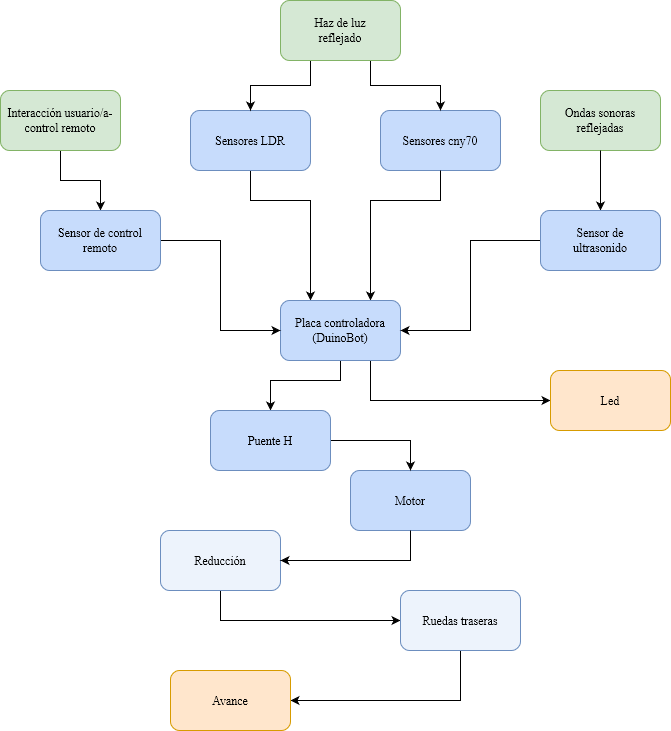

The diagram above was exported from draw.io. Its source (the exported page's mxGraphModel, read from the mxfile embedded in the PNG):
<mxGraphModel dx="712" dy="725" grid="1" gridSize="10" guides="1" tooltips="1" connect="1" arrows="1" fold="1" page="1" pageScale="1" pageWidth="827" pageHeight="1169" math="0" shadow="0">
  <root>
    <mxCell id="gUnqQv820qxpAWz35U4w-0" />
    <mxCell id="gUnqQv820qxpAWz35U4w-1" parent="gUnqQv820qxpAWz35U4w-0" />
    <mxCell id="gUnqQv820qxpAWz35U4w-3" value="Motor" style="rounded=1;whiteSpace=wrap;html=1;fillColor=#C7DCFC;strokeColor=#6c8ebf;" parent="gUnqQv820qxpAWz35U4w-1" vertex="1">
      <mxGeometry x="360" y="610" width="120" height="60" as="geometry" />
    </mxCell>
    <mxCell id="gUnqQv820qxpAWz35U4w-5" value="&lt;div&gt;Sensores cny70&lt;/div&gt;" style="rounded=1;whiteSpace=wrap;html=1;fillColor=#C7DCFC;strokeColor=#6c8ebf;" parent="gUnqQv820qxpAWz35U4w-1" vertex="1">
      <mxGeometry x="390" y="250" width="120" height="60" as="geometry" />
    </mxCell>
    <mxCell id="gUnqQv820qxpAWz35U4w-7" style="edgeStyle=orthogonalEdgeStyle;rounded=0;orthogonalLoop=1;jettySize=auto;html=1;entryX=0.25;entryY=0;entryDx=0;entryDy=0;exitX=0.5;exitY=1;exitDx=0;exitDy=0;" parent="gUnqQv820qxpAWz35U4w-1" source="gUnqQv820qxpAWz35U4w-8" target="gUnqQv820qxpAWz35U4w-17" edge="1">
      <mxGeometry relative="1" as="geometry">
        <Array as="points">
          <mxPoint x="260" y="340" />
          <mxPoint x="320" y="340" />
        </Array>
      </mxGeometry>
    </mxCell>
    <mxCell id="gUnqQv820qxpAWz35U4w-8" value="&lt;div&gt;Sensores LDR&lt;/div&gt;" style="rounded=1;whiteSpace=wrap;html=1;fillColor=#C7DCFC;strokeColor=#6c8ebf;" parent="gUnqQv820qxpAWz35U4w-1" vertex="1">
      <mxGeometry x="200" y="250" width="120" height="60" as="geometry" />
    </mxCell>
    <mxCell id="gUnqQv820qxpAWz35U4w-9" style="edgeStyle=orthogonalEdgeStyle;rounded=0;orthogonalLoop=1;jettySize=auto;html=1;exitX=0.5;exitY=1;exitDx=0;exitDy=0;" parent="gUnqQv820qxpAWz35U4w-1" source="gUnqQv820qxpAWz35U4w-28" target="gUnqQv820qxpAWz35U4w-13" edge="1">
      <mxGeometry relative="1" as="geometry">
        <mxPoint x="140" y="835" as="targetPoint" />
        <Array as="points">
          <mxPoint x="230" y="760" />
        </Array>
      </mxGeometry>
    </mxCell>
    <mxCell id="gUnqQv820qxpAWz35U4w-11" style="edgeStyle=orthogonalEdgeStyle;rounded=0;orthogonalLoop=1;jettySize=auto;html=1;exitX=0.5;exitY=1;exitDx=0;exitDy=0;entryX=1;entryY=0.5;entryDx=0;entryDy=0;" parent="gUnqQv820qxpAWz35U4w-1" source="gUnqQv820qxpAWz35U4w-13" target="gUnqQv820qxpAWz35U4w-25" edge="1">
      <mxGeometry relative="1" as="geometry">
        <Array as="points" />
      </mxGeometry>
    </mxCell>
    <mxCell id="gUnqQv820qxpAWz35U4w-13" value="Ruedas traseras" style="rounded=1;whiteSpace=wrap;html=1;fillColor=#EDF3FC;strokeColor=#6c8ebf;fillStyle=auto;gradientColor=none;" parent="gUnqQv820qxpAWz35U4w-1" vertex="1">
      <mxGeometry x="410" y="730" width="120" height="60" as="geometry" />
    </mxCell>
    <mxCell id="gUnqQv820qxpAWz35U4w-14" style="edgeStyle=orthogonalEdgeStyle;rounded=0;orthogonalLoop=1;jettySize=auto;html=1;entryX=0.75;entryY=0;entryDx=0;entryDy=0;exitX=0.5;exitY=1;exitDx=0;exitDy=0;endWidth=16;" parent="gUnqQv820qxpAWz35U4w-1" source="gUnqQv820qxpAWz35U4w-5" target="gUnqQv820qxpAWz35U4w-17" edge="1">
      <mxGeometry relative="1" as="geometry">
        <Array as="points">
          <mxPoint x="450" y="340" />
          <mxPoint x="380" y="340" />
        </Array>
      </mxGeometry>
    </mxCell>
    <mxCell id="gUnqQv820qxpAWz35U4w-15" style="edgeStyle=orthogonalEdgeStyle;rounded=0;orthogonalLoop=1;jettySize=auto;html=1;exitX=0.5;exitY=1;exitDx=0;exitDy=0;entryX=0.5;entryY=0;entryDx=0;entryDy=0;" parent="gUnqQv820qxpAWz35U4w-1" source="gUnqQv820qxpAWz35U4w-17" target="5WqXwzDVfKz6xhfYCZ0t-7" edge="1">
      <mxGeometry relative="1" as="geometry">
        <mxPoint x="380" y="520" as="targetPoint" />
        <Array as="points">
          <mxPoint x="350" y="520" />
          <mxPoint x="280" y="520" />
        </Array>
      </mxGeometry>
    </mxCell>
    <mxCell id="0NCWIejH8YIQ3TkkoAr2-4" style="edgeStyle=orthogonalEdgeStyle;rounded=0;orthogonalLoop=1;jettySize=auto;html=1;entryX=0;entryY=0.5;entryDx=0;entryDy=0;exitX=0.75;exitY=1;exitDx=0;exitDy=0;" parent="gUnqQv820qxpAWz35U4w-1" source="gUnqQv820qxpAWz35U4w-17" target="0NCWIejH8YIQ3TkkoAr2-3" edge="1">
      <mxGeometry relative="1" as="geometry">
        <Array as="points">
          <mxPoint x="380" y="540" />
        </Array>
      </mxGeometry>
    </mxCell>
    <mxCell id="gUnqQv820qxpAWz35U4w-17" value="&lt;div&gt;Placa controladora&lt;/div&gt;&lt;div&gt;(DuinoBot)&lt;br&gt;&lt;/div&gt;" style="rounded=1;whiteSpace=wrap;html=1;fillColor=#C7DCFC;strokeColor=#6c8ebf;" parent="gUnqQv820qxpAWz35U4w-1" vertex="1">
      <mxGeometry x="290" y="440" width="120" height="60" as="geometry" />
    </mxCell>
    <mxCell id="gUnqQv820qxpAWz35U4w-18" style="edgeStyle=orthogonalEdgeStyle;rounded=0;orthogonalLoop=1;jettySize=auto;html=1;entryX=0.5;entryY=0;entryDx=0;entryDy=0;exitX=0.75;exitY=1;exitDx=0;exitDy=0;" parent="gUnqQv820qxpAWz35U4w-1" source="gUnqQv820qxpAWz35U4w-21" target="gUnqQv820qxpAWz35U4w-5" edge="1">
      <mxGeometry relative="1" as="geometry">
        <mxPoint x="400" y="220" as="sourcePoint" />
      </mxGeometry>
    </mxCell>
    <mxCell id="gUnqQv820qxpAWz35U4w-19" value="&lt;div&gt;Ondas sonoras&lt;/div&gt;&lt;div&gt;reflejadas&lt;br&gt;&lt;/div&gt;" style="rounded=1;whiteSpace=wrap;html=1;fillColor=#d5e8d4;strokeColor=#82b366;" parent="gUnqQv820qxpAWz35U4w-1" vertex="1">
      <mxGeometry x="550" y="230" width="120" height="60" as="geometry" />
    </mxCell>
    <mxCell id="gUnqQv820qxpAWz35U4w-20" style="edgeStyle=orthogonalEdgeStyle;rounded=0;orthogonalLoop=1;jettySize=auto;html=1;entryX=0.5;entryY=0;entryDx=0;entryDy=0;exitX=0.25;exitY=1;exitDx=0;exitDy=0;" parent="gUnqQv820qxpAWz35U4w-1" source="gUnqQv820qxpAWz35U4w-21" target="gUnqQv820qxpAWz35U4w-8" edge="1">
      <mxGeometry relative="1" as="geometry" />
    </mxCell>
    <mxCell id="gUnqQv820qxpAWz35U4w-21" value="&lt;div&gt;Haz de luz&lt;/div&gt;&lt;div&gt;reflejado&lt;br&gt;&lt;/div&gt;" style="rounded=1;whiteSpace=wrap;html=1;fillColor=#d5e8d4;strokeColor=#82b366;" parent="gUnqQv820qxpAWz35U4w-1" vertex="1">
      <mxGeometry x="290" y="140" width="120" height="60" as="geometry" />
    </mxCell>
    <mxCell id="qp_9l6oEYo1FGC6vNOxs-0" style="edgeStyle=orthogonalEdgeStyle;rounded=0;orthogonalLoop=1;jettySize=auto;html=1;entryX=0.5;entryY=0;entryDx=0;entryDy=0;" edge="1" parent="gUnqQv820qxpAWz35U4w-1" source="gUnqQv820qxpAWz35U4w-23" target="gUnqQv820qxpAWz35U4w-29">
      <mxGeometry relative="1" as="geometry" />
    </mxCell>
    <mxCell id="gUnqQv820qxpAWz35U4w-23" value="&lt;div&gt;Interacción usuario/a-control remoto&lt;/div&gt;" style="rounded=1;whiteSpace=wrap;html=1;fillColor=#d5e8d4;strokeColor=#82b366;" parent="gUnqQv820qxpAWz35U4w-1" vertex="1">
      <mxGeometry x="10" y="230" width="120" height="60" as="geometry" />
    </mxCell>
    <mxCell id="gUnqQv820qxpAWz35U4w-25" value="Avance" style="rounded=1;whiteSpace=wrap;html=1;fillColor=#ffe6cc;strokeColor=#d79b00;" parent="gUnqQv820qxpAWz35U4w-1" vertex="1">
      <mxGeometry x="180" y="810" width="120" height="60" as="geometry" />
    </mxCell>
    <mxCell id="gUnqQv820qxpAWz35U4w-28" value="Reducción" style="rounded=1;whiteSpace=wrap;html=1;fillColor=#EDF3FC;strokeColor=#6c8ebf;fillStyle=auto;gradientColor=none;" parent="gUnqQv820qxpAWz35U4w-1" vertex="1">
      <mxGeometry x="170" y="670" width="120" height="60" as="geometry" />
    </mxCell>
    <mxCell id="5WqXwzDVfKz6xhfYCZ0t-9" style="edgeStyle=orthogonalEdgeStyle;rounded=0;orthogonalLoop=1;jettySize=auto;html=1;entryX=0;entryY=0.5;entryDx=0;entryDy=0;" edge="1" parent="gUnqQv820qxpAWz35U4w-1" source="gUnqQv820qxpAWz35U4w-29" target="gUnqQv820qxpAWz35U4w-17">
      <mxGeometry relative="1" as="geometry" />
    </mxCell>
    <mxCell id="gUnqQv820qxpAWz35U4w-29" value="&lt;div&gt;Sensor de control&lt;/div&gt;&lt;div&gt;remoto&lt;br&gt;&lt;/div&gt;" style="rounded=1;whiteSpace=wrap;html=1;fillColor=#C7DCFC;strokeColor=#6c8ebf;" parent="gUnqQv820qxpAWz35U4w-1" vertex="1">
      <mxGeometry x="50" y="350" width="120" height="60" as="geometry" />
    </mxCell>
    <mxCell id="0NCWIejH8YIQ3TkkoAr2-3" value="Led" style="rounded=1;whiteSpace=wrap;html=1;fillColor=#ffe6cc;strokeColor=#d79b00;" parent="gUnqQv820qxpAWz35U4w-1" vertex="1">
      <mxGeometry x="560" y="510" width="120" height="60" as="geometry" />
    </mxCell>
    <mxCell id="5WqXwzDVfKz6xhfYCZ0t-0" style="edgeStyle=orthogonalEdgeStyle;rounded=0;orthogonalLoop=1;jettySize=auto;html=1;entryX=0.5;entryY=0;entryDx=0;entryDy=0;exitX=0.5;exitY=1;exitDx=0;exitDy=0;" edge="1" parent="gUnqQv820qxpAWz35U4w-1" source="gUnqQv820qxpAWz35U4w-19" target="5WqXwzDVfKz6xhfYCZ0t-2">
      <mxGeometry relative="1" as="geometry">
        <mxPoint x="630" y="290" as="sourcePoint" />
      </mxGeometry>
    </mxCell>
    <mxCell id="5WqXwzDVfKz6xhfYCZ0t-3" style="edgeStyle=orthogonalEdgeStyle;rounded=0;orthogonalLoop=1;jettySize=auto;html=1;entryX=1;entryY=0.5;entryDx=0;entryDy=0;exitX=0;exitY=0.5;exitDx=0;exitDy=0;" edge="1" parent="gUnqQv820qxpAWz35U4w-1" source="5WqXwzDVfKz6xhfYCZ0t-2" target="gUnqQv820qxpAWz35U4w-17">
      <mxGeometry relative="1" as="geometry" />
    </mxCell>
    <mxCell id="5WqXwzDVfKz6xhfYCZ0t-2" value="&lt;div&gt;Sensor de&lt;/div&gt;&lt;div&gt;ultrasonido&lt;br&gt;&lt;/div&gt;" style="rounded=1;whiteSpace=wrap;html=1;fillColor=#C7DCFC;strokeColor=#6c8ebf;" vertex="1" parent="gUnqQv820qxpAWz35U4w-1">
      <mxGeometry x="550" y="350" width="120" height="60" as="geometry" />
    </mxCell>
    <mxCell id="5WqXwzDVfKz6xhfYCZ0t-5" style="edgeStyle=orthogonalEdgeStyle;rounded=0;orthogonalLoop=1;jettySize=auto;html=1;entryX=1;entryY=0.5;entryDx=0;entryDy=0;exitX=0.5;exitY=1;exitDx=0;exitDy=0;" edge="1" parent="gUnqQv820qxpAWz35U4w-1" source="gUnqQv820qxpAWz35U4w-3" target="gUnqQv820qxpAWz35U4w-28">
      <mxGeometry relative="1" as="geometry">
        <mxPoint x="250" y="750" as="sourcePoint" />
        <mxPoint x="240" y="760" as="targetPoint" />
      </mxGeometry>
    </mxCell>
    <mxCell id="5WqXwzDVfKz6xhfYCZ0t-8" style="edgeStyle=orthogonalEdgeStyle;rounded=0;orthogonalLoop=1;jettySize=auto;html=1;entryX=0.5;entryY=0;entryDx=0;entryDy=0;" edge="1" parent="gUnqQv820qxpAWz35U4w-1" source="5WqXwzDVfKz6xhfYCZ0t-7" target="gUnqQv820qxpAWz35U4w-3">
      <mxGeometry relative="1" as="geometry" />
    </mxCell>
    <mxCell id="5WqXwzDVfKz6xhfYCZ0t-7" value="Puente H" style="rounded=1;whiteSpace=wrap;html=1;fillColor=#C7DCFC;strokeColor=#6c8ebf;" vertex="1" parent="gUnqQv820qxpAWz35U4w-1">
      <mxGeometry x="220" y="550" width="120" height="60" as="geometry" />
    </mxCell>
  </root>
</mxGraphModel>